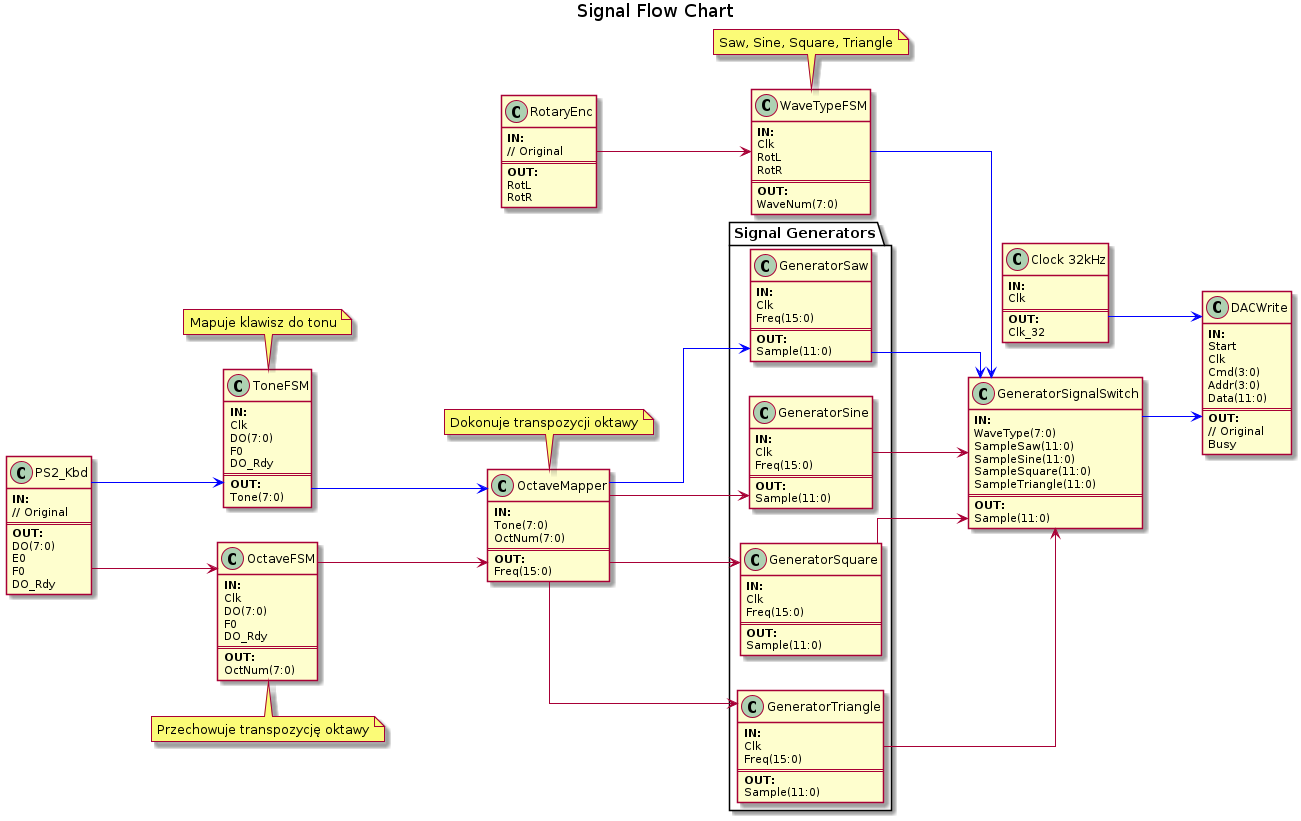

The diagram above was rendered by PlantUML. Its source (embedded in the PNG):
@startuml flow_chart
title Signal Flow Chart
left to right direction
skinparam linetype ortho


class "RotaryEnc" as rot {
    <b>IN:</b>
    // Original
    ===
    <b>OUT:</b>
    RotL
    RotR
}

class "PS2_Kbd" as ps2 {
    <b>IN:</b>
    // Original
    ===
    <b>OUT:</b>
    DO(7:0)
    E0
    F0
    DO_Rdy
}



    class "DACWrite" as dac {
        <b>IN:</b>
        Start
        Clk
        Cmd(3:0)
        Addr(3:0)
        Data(11:0)
        ===
        <b>OUT:</b>
        // Original
        Busy
    }


    class "ToneFSM" as tone_fsm{
        <b>IN:</b>
        Clk
        DO(7:0)
        F0
        DO_Rdy
        ===
        <b>OUT:</b>
        Tone(7:0)
    }


    note top of tone_fsm
        Mapuje klawisz do tonu
    end note


    class "OctaveMapper" as oct_mapper{
        <b>IN:</b>
        Tone(7:0)
        OctNum(7:0)
        ===
        <b>OUT:</b>
        Freq(15:0)
    }


    note top of oct_mapper
        Dokonuje transpozycji oktawy
    end note

    class "OctaveFSM" as oct_fsm{
        <b>IN:</b>
        Clk
        DO(7:0)
        F0
        DO_Rdy
        ===
        <b>OUT:</b>
        OctNum(7:0)
    }

    note bottom of oct_fsm
        Przechowuje transpozycję oktawy
    end note

    class "WaveTypeFSM" as wave_type_fsm{
        <b>IN:</b>
        Clk
        RotL
        RotR
        ===
        <b>OUT:</b>
        WaveNum(7:0)
    }

    note top of wave_type_fsm
        Saw, Sine, Square, Triangle
    end note


    package "Signal Generators"{
        class "GeneratorSaw" as gen_saw{
            <b>IN:</b>
            Clk
            Freq(15:0)
            ===
            <b>OUT:</b>
            Sample(11:0)
        }

        class "GeneratorSine" as gen_sin{
            <b>IN:</b>
            Clk
            Freq(15:0)
            ===
            <b>OUT:</b>
            Sample(11:0)
        }

        class "GeneratorSquare" as gen_square{
            <b>IN:</b>
            Clk
            Freq(15:0)
            ===
            <b>OUT:</b>
            Sample(11:0)
        }

        class "GeneratorTriangle" as gen_tri{
            <b>IN:</b>
            Clk
            Freq(15:0)
            ===
            <b>OUT:</b>
            Sample(11:0)
        }
    }

    class "GeneratorSignalSwitch" as signal_switch{
        <b>IN:</b>
        WaveType(7:0)
        SampleSaw(11:0)
        SampleSine(11:0)
        SampleSquare(11:0)
        SampleTriangle(11:0)
        ===
        <b>OUT:</b>
        Sample(11:0)
    }


    class "Clock 32kHz" as clock_32 {
        <b>IN:</b>
        Clk
        ===
        <b>OUT:</b>
        Clk_32
    }


    ps2 -[#0000FF]-> tone_fsm
    ps2 --> oct_fsm
    tone_fsm -[#0000FF]-> oct_mapper
    oct_fsm --> oct_mapper

    rot --> wave_type_fsm

    oct_mapper -[#0000FF]-> gen_saw
    oct_mapper --> gen_tri
    oct_mapper --> gen_sin
    oct_mapper --> gen_square

    wave_type_fsm -[#0000FF]-> signal_switch

    gen_saw  -[#0000FF]-> signal_switch
    gen_tri --> signal_switch
    gen_sin --> signal_switch
    gen_square --> signal_switch

    signal_switch -[#0000FF]-> dac
    clock_32 -[#0000FF]-> dac

    @enduml